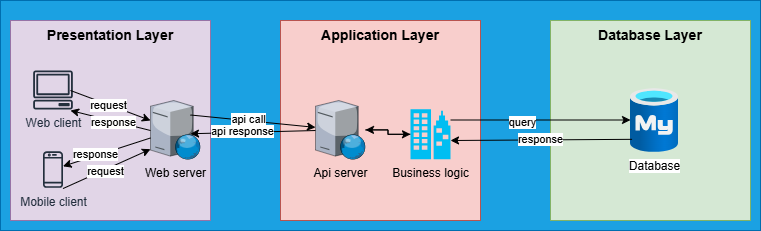

The diagram above was exported from draw.io. Its source (the exported page's mxGraphModel, read from the mxfile embedded in the PNG):
<mxGraphModel dx="1042" dy="535" grid="1" gridSize="10" guides="1" tooltips="1" connect="1" arrows="1" fold="1" page="1" pageScale="1" pageWidth="850" pageHeight="1100" math="0" shadow="0">
  <root>
    <mxCell id="0" />
    <mxCell id="1" parent="0" />
    <mxCell id="hDSsLIa1Kkp755xGiUoz-2" value="" style="rounded=0;whiteSpace=wrap;html=1;fillColor=#1ba1e2;fontColor=#ffffff;strokeColor=#006EAF;" vertex="1" parent="1">
      <mxGeometry x="40" y="80" width="760" height="230" as="geometry" />
    </mxCell>
    <mxCell id="hDSsLIa1Kkp755xGiUoz-5" value="" style="rounded=0;whiteSpace=wrap;html=1;fillColor=#e1d5e7;strokeColor=#9673a6;" vertex="1" parent="1">
      <mxGeometry x="50" y="100" width="200" height="200" as="geometry" />
    </mxCell>
    <mxCell id="hDSsLIa1Kkp755xGiUoz-6" value="" style="rounded=0;whiteSpace=wrap;html=1;fillColor=#f8cecc;strokeColor=#b85450;" vertex="1" parent="1">
      <mxGeometry x="320" y="100" width="200" height="200" as="geometry" />
    </mxCell>
    <mxCell id="hDSsLIa1Kkp755xGiUoz-7" value="" style="rounded=0;whiteSpace=wrap;html=1;fillColor=#d5e8d4;strokeColor=#82b366;" vertex="1" parent="1">
      <mxGeometry x="590" y="100" width="200" height="200" as="geometry" />
    </mxCell>
    <mxCell id="hDSsLIa1Kkp755xGiUoz-8" value="&lt;h3&gt;Presentation Layer&lt;/h3&gt;" style="text;html=1;whiteSpace=wrap;strokeColor=none;fillColor=none;align=center;verticalAlign=middle;rounded=0;" vertex="1" parent="1">
      <mxGeometry x="85" y="100" width="130" height="30" as="geometry" />
    </mxCell>
    <mxCell id="hDSsLIa1Kkp755xGiUoz-9" value="&lt;h3&gt;Application Layer&lt;/h3&gt;" style="text;html=1;whiteSpace=wrap;strokeColor=none;fillColor=none;align=center;verticalAlign=middle;rounded=0;" vertex="1" parent="1">
      <mxGeometry x="355" y="100" width="130" height="30" as="geometry" />
    </mxCell>
    <mxCell id="hDSsLIa1Kkp755xGiUoz-10" value="&lt;h3&gt;Database Layer&lt;/h3&gt;" style="text;html=1;whiteSpace=wrap;strokeColor=none;fillColor=none;align=center;verticalAlign=middle;rounded=0;" vertex="1" parent="1">
      <mxGeometry x="625" y="100" width="130" height="30" as="geometry" />
    </mxCell>
    <mxCell id="hDSsLIa1Kkp755xGiUoz-11" value="Web server" style="verticalLabelPosition=bottom;sketch=0;aspect=fixed;html=1;verticalAlign=top;strokeColor=none;align=center;outlineConnect=0;shape=mxgraph.citrix.web_server;" vertex="1" parent="1">
      <mxGeometry x="190" y="180.00000000000003" width="50" height="58.75" as="geometry" />
    </mxCell>
    <mxCell id="hDSsLIa1Kkp755xGiUoz-12" value="Mobile client" style="sketch=0;outlineConnect=0;fontColor=#232F3E;gradientColor=none;fillColor=#232F3D;strokeColor=none;dashed=0;verticalLabelPosition=bottom;verticalAlign=top;align=center;html=1;fontSize=12;fontStyle=0;aspect=fixed;pointerEvents=1;shape=mxgraph.aws4.mobile_client;" vertex="1" parent="1">
      <mxGeometry x="82.5" y="230" width="20" height="38.06" as="geometry" />
    </mxCell>
    <mxCell id="hDSsLIa1Kkp755xGiUoz-15" value="Web client" style="sketch=0;outlineConnect=0;fontColor=#232F3E;gradientColor=none;fillColor=#232F3D;strokeColor=none;dashed=0;verticalLabelPosition=bottom;verticalAlign=top;align=center;html=1;fontSize=12;fontStyle=0;aspect=fixed;pointerEvents=1;shape=mxgraph.aws4.client;" vertex="1" parent="1">
      <mxGeometry x="72.5" y="150" width="40" height="38.98" as="geometry" />
    </mxCell>
    <mxCell id="hDSsLIa1Kkp755xGiUoz-30" value="" style="endArrow=classic;html=1;rounded=0;" edge="1" parent="1" target="hDSsLIa1Kkp755xGiUoz-11">
      <mxGeometry width="50" height="50" relative="1" as="geometry">
        <mxPoint x="110" y="170" as="sourcePoint" />
        <mxPoint x="160" y="120" as="targetPoint" />
      </mxGeometry>
    </mxCell>
    <mxCell id="hDSsLIa1Kkp755xGiUoz-34" value="request" style="edgeLabel;html=1;align=center;verticalAlign=middle;resizable=0;points=[];" vertex="1" connectable="0" parent="hDSsLIa1Kkp755xGiUoz-30">
      <mxGeometry x="-0.0597" y="-1" relative="1" as="geometry">
        <mxPoint as="offset" />
      </mxGeometry>
    </mxCell>
    <mxCell id="hDSsLIa1Kkp755xGiUoz-31" value="" style="endArrow=classic;html=1;rounded=0;" edge="1" parent="1">
      <mxGeometry width="50" height="50" relative="1" as="geometry">
        <mxPoint x="102.5" y="268.06" as="sourcePoint" />
        <mxPoint x="190" y="228.685" as="targetPoint" />
      </mxGeometry>
    </mxCell>
    <mxCell id="hDSsLIa1Kkp755xGiUoz-38" value="request" style="edgeLabel;html=1;align=center;verticalAlign=middle;resizable=0;points=[];" vertex="1" connectable="0" parent="hDSsLIa1Kkp755xGiUoz-31">
      <mxGeometry x="-0.0356" y="-1" relative="1" as="geometry">
        <mxPoint as="offset" />
      </mxGeometry>
    </mxCell>
    <mxCell id="hDSsLIa1Kkp755xGiUoz-32" value="" style="endArrow=classic;html=1;rounded=0;" edge="1" parent="1">
      <mxGeometry width="50" height="50" relative="1" as="geometry">
        <mxPoint x="190" y="210" as="sourcePoint" />
        <mxPoint x="110" y="190" as="targetPoint" />
      </mxGeometry>
    </mxCell>
    <mxCell id="hDSsLIa1Kkp755xGiUoz-35" value="response" style="edgeLabel;html=1;align=center;verticalAlign=middle;resizable=0;points=[];" vertex="1" connectable="0" parent="hDSsLIa1Kkp755xGiUoz-32">
      <mxGeometry x="-0.0882" y="1" relative="1" as="geometry">
        <mxPoint as="offset" />
      </mxGeometry>
    </mxCell>
    <mxCell id="hDSsLIa1Kkp755xGiUoz-33" value="" style="endArrow=classic;html=1;rounded=0;" edge="1" parent="1" source="hDSsLIa1Kkp755xGiUoz-11" target="hDSsLIa1Kkp755xGiUoz-12">
      <mxGeometry width="50" height="50" relative="1" as="geometry">
        <mxPoint x="190" y="238.06" as="sourcePoint" />
        <mxPoint x="112.33000000000001" y="268.06" as="targetPoint" />
      </mxGeometry>
    </mxCell>
    <mxCell id="hDSsLIa1Kkp755xGiUoz-36" value="response" style="edgeLabel;html=1;align=center;verticalAlign=middle;resizable=0;points=[];" vertex="1" connectable="0" parent="hDSsLIa1Kkp755xGiUoz-33">
      <mxGeometry x="0.2598" y="-2" relative="1" as="geometry">
        <mxPoint as="offset" />
      </mxGeometry>
    </mxCell>
    <mxCell id="hDSsLIa1Kkp755xGiUoz-45" value="" style="edgeStyle=orthogonalEdgeStyle;rounded=0;orthogonalLoop=1;jettySize=auto;html=1;" edge="1" parent="1" source="hDSsLIa1Kkp755xGiUoz-43" target="hDSsLIa1Kkp755xGiUoz-44">
      <mxGeometry relative="1" as="geometry" />
    </mxCell>
    <mxCell id="hDSsLIa1Kkp755xGiUoz-43" value="Api server" style="verticalLabelPosition=bottom;sketch=0;aspect=fixed;html=1;verticalAlign=top;strokeColor=none;align=center;outlineConnect=0;shape=mxgraph.citrix.web_server;" vertex="1" parent="1">
      <mxGeometry x="355" y="180" width="50" height="58.75" as="geometry" />
    </mxCell>
    <mxCell id="hDSsLIa1Kkp755xGiUoz-46" value="" style="edgeStyle=orthogonalEdgeStyle;rounded=0;orthogonalLoop=1;jettySize=auto;html=1;" edge="1" parent="1" source="hDSsLIa1Kkp755xGiUoz-44" target="hDSsLIa1Kkp755xGiUoz-43">
      <mxGeometry relative="1" as="geometry" />
    </mxCell>
    <mxCell id="hDSsLIa1Kkp755xGiUoz-44" value="Business logic" style="verticalLabelPosition=bottom;html=1;verticalAlign=top;align=center;strokeColor=none;fillColor=#00BEF2;shape=mxgraph.azure.enterprise;pointerEvents=1;" vertex="1" parent="1">
      <mxGeometry x="450" y="188.75" width="40" height="50" as="geometry" />
    </mxCell>
    <mxCell id="hDSsLIa1Kkp755xGiUoz-49" value="" style="endArrow=classic;html=1;rounded=0;" edge="1" parent="1" target="hDSsLIa1Kkp755xGiUoz-43">
      <mxGeometry width="50" height="50" relative="1" as="geometry">
        <mxPoint x="230" y="194.49" as="sourcePoint" />
        <mxPoint x="280" y="144.49" as="targetPoint" />
      </mxGeometry>
    </mxCell>
    <mxCell id="hDSsLIa1Kkp755xGiUoz-50" value="api call" style="edgeLabel;html=1;align=center;verticalAlign=middle;resizable=0;points=[];" vertex="1" connectable="0" parent="hDSsLIa1Kkp755xGiUoz-49">
      <mxGeometry x="-0.072" y="2" relative="1" as="geometry">
        <mxPoint as="offset" />
      </mxGeometry>
    </mxCell>
    <mxCell id="hDSsLIa1Kkp755xGiUoz-51" value="" style="endArrow=classic;html=1;rounded=0;" edge="1" parent="1" source="hDSsLIa1Kkp755xGiUoz-43">
      <mxGeometry width="50" height="50" relative="1" as="geometry">
        <mxPoint x="335" y="213.25" as="sourcePoint" />
        <mxPoint x="230" y="213.25" as="targetPoint" />
      </mxGeometry>
    </mxCell>
    <mxCell id="hDSsLIa1Kkp755xGiUoz-52" value="api response" style="edgeLabel;html=1;align=center;verticalAlign=middle;resizable=0;points=[];" vertex="1" connectable="0" parent="hDSsLIa1Kkp755xGiUoz-51">
      <mxGeometry x="0.1645" y="-1" relative="1" as="geometry">
        <mxPoint as="offset" />
      </mxGeometry>
    </mxCell>
    <mxCell id="hDSsLIa1Kkp755xGiUoz-53" value="Database" style="image;aspect=fixed;html=1;points=[];align=center;fontSize=12;image=img/lib/azure2/databases/Azure_Database_MySQL_Server.svg;" vertex="1" parent="1">
      <mxGeometry x="670" y="168" width="48" height="64" as="geometry" />
    </mxCell>
    <mxCell id="hDSsLIa1Kkp755xGiUoz-54" value="" style="endArrow=classic;html=1;rounded=0;" edge="1" parent="1">
      <mxGeometry width="50" height="50" relative="1" as="geometry">
        <mxPoint x="490" y="199.5" as="sourcePoint" />
        <mxPoint x="670" y="199.5" as="targetPoint" />
      </mxGeometry>
    </mxCell>
    <mxCell id="hDSsLIa1Kkp755xGiUoz-55" value="query" style="edgeLabel;html=1;align=center;verticalAlign=middle;resizable=0;points=[];" vertex="1" connectable="0" parent="hDSsLIa1Kkp755xGiUoz-54">
      <mxGeometry x="-0.2089" y="-2" relative="1" as="geometry">
        <mxPoint as="offset" />
      </mxGeometry>
    </mxCell>
    <mxCell id="hDSsLIa1Kkp755xGiUoz-56" value="" style="endArrow=classic;html=1;rounded=0;exitX=0.033;exitY=0.794;exitDx=0;exitDy=0;exitPerimeter=0;" edge="1" parent="1" source="hDSsLIa1Kkp755xGiUoz-53">
      <mxGeometry width="50" height="50" relative="1" as="geometry">
        <mxPoint x="640" y="220" as="sourcePoint" />
        <mxPoint x="490" y="220" as="targetPoint" />
      </mxGeometry>
    </mxCell>
    <mxCell id="hDSsLIa1Kkp755xGiUoz-57" value="response" style="edgeLabel;html=1;align=center;verticalAlign=middle;resizable=0;points=[];" vertex="1" connectable="0" parent="hDSsLIa1Kkp755xGiUoz-56">
      <mxGeometry x="0.0174" y="-1" relative="1" as="geometry">
        <mxPoint as="offset" />
      </mxGeometry>
    </mxCell>
  </root>
</mxGraphModel>